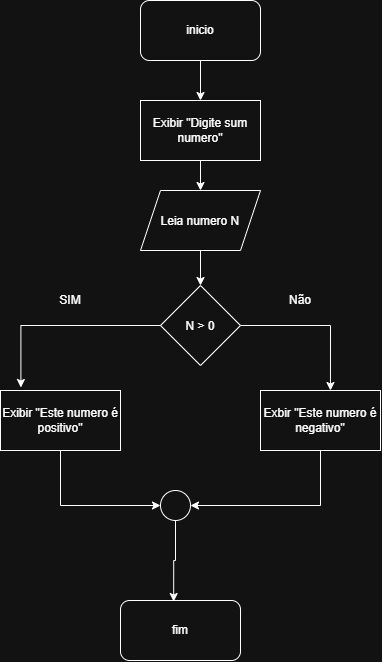

The diagram above was exported from draw.io. Its source (the exported page's mxGraphModel, read from the mxfile embedded in the PNG):
<mxGraphModel dx="1030" dy="562" grid="1" gridSize="10" guides="1" tooltips="1" connect="1" arrows="1" fold="1" page="1" pageScale="1" pageWidth="827" pageHeight="1169" math="0" shadow="0">
  <root>
    <mxCell id="0" />
    <mxCell id="1" parent="0" />
    <mxCell id="7JiVZ_UC3I78MFHyMtuE-3" edge="1" parent="1" source="7JiVZ_UC3I78MFHyMtuE-1" style="edgeStyle=orthogonalEdgeStyle;rounded=0;orthogonalLoop=1;jettySize=auto;html=1;exitX=0.5;exitY=1;exitDx=0;exitDy=0;">
      <mxGeometry relative="1" as="geometry">
        <mxPoint x="440" y="140" as="targetPoint" />
      </mxGeometry>
    </mxCell>
    <mxCell id="7JiVZ_UC3I78MFHyMtuE-1" parent="1" style="rounded=1;whiteSpace=wrap;html=1;" value="inicio" vertex="1">
      <mxGeometry height="60" width="120" x="380" y="40" as="geometry" />
    </mxCell>
    <mxCell id="7JiVZ_UC3I78MFHyMtuE-5" edge="1" parent="1" source="7JiVZ_UC3I78MFHyMtuE-7" style="edgeStyle=orthogonalEdgeStyle;rounded=0;orthogonalLoop=1;jettySize=auto;html=1;exitX=0.5;exitY=1;exitDx=0;exitDy=0;entryX=0;entryY=0.5;entryDx=0;entryDy=0;" target="7JiVZ_UC3I78MFHyMtuE-21">
      <mxGeometry relative="1" as="geometry">
        <mxPoint x="440" y="200" as="sourcePoint" />
      </mxGeometry>
    </mxCell>
    <mxCell id="7JiVZ_UC3I78MFHyMtuE-4" parent="1" style="rounded=1;whiteSpace=wrap;html=1;" value="fim" vertex="1">
      <mxGeometry height="60" width="120" x="360" y="640" as="geometry" />
    </mxCell>
    <mxCell id="7JiVZ_UC3I78MFHyMtuE-7" parent="1" style="rounded=0;whiteSpace=wrap;html=1;" value="Exibir &quot;Este numero é positivo&quot;" vertex="1">
      <mxGeometry height="60" width="120" x="240" y="430" as="geometry" />
    </mxCell>
    <mxCell id="7JiVZ_UC3I78MFHyMtuE-11" edge="1" parent="1" source="7JiVZ_UC3I78MFHyMtuE-8" style="edgeStyle=orthogonalEdgeStyle;rounded=0;orthogonalLoop=1;jettySize=auto;html=1;exitX=0.5;exitY=1;exitDx=0;exitDy=0;">
      <mxGeometry relative="1" as="geometry">
        <mxPoint x="440" y="260" as="targetPoint" />
      </mxGeometry>
    </mxCell>
    <mxCell id="7JiVZ_UC3I78MFHyMtuE-13" edge="1" parent="1" source="7JiVZ_UC3I78MFHyMtuE-8" style="edgeStyle=orthogonalEdgeStyle;rounded=0;orthogonalLoop=1;jettySize=auto;html=1;exitX=0.5;exitY=1;exitDx=0;exitDy=0;entryX=0.5;entryY=0;entryDx=0;entryDy=0;" target="7JiVZ_UC3I78MFHyMtuE-14">
      <mxGeometry relative="1" as="geometry" />
    </mxCell>
    <mxCell id="7JiVZ_UC3I78MFHyMtuE-8" parent="1" style="shape=parallelogram;perimeter=parallelogramPerimeter;whiteSpace=wrap;html=1;shapeInside=1;fixedSize=1;" value="Leia numero N" vertex="1">
      <mxGeometry height="60" width="120" x="380" y="230" as="geometry" />
    </mxCell>
    <mxCell id="7JiVZ_UC3I78MFHyMtuE-12" edge="1" parent="1" source="7JiVZ_UC3I78MFHyMtuE-9" style="edgeStyle=orthogonalEdgeStyle;rounded=0;orthogonalLoop=1;jettySize=auto;html=1;entryX=0.5;entryY=0;entryDx=0;entryDy=0;" target="7JiVZ_UC3I78MFHyMtuE-8">
      <mxGeometry relative="1" as="geometry" />
    </mxCell>
    <mxCell id="7JiVZ_UC3I78MFHyMtuE-9" parent="1" style="rounded=0;whiteSpace=wrap;html=1;" value="Exibir &quot;Digite sum numero&quot;" vertex="1">
      <mxGeometry height="60" width="120" x="380" y="140" as="geometry" />
    </mxCell>
    <mxCell id="7JiVZ_UC3I78MFHyMtuE-14" parent="1" style="rhombus;whiteSpace=wrap;html=1;shapeInside=1;" value="N &amp;gt; 0" vertex="1">
      <mxGeometry height="80" width="80" x="400" y="325" as="geometry" />
    </mxCell>
    <mxCell id="7JiVZ_UC3I78MFHyMtuE-15" edge="1" parent="1" source="7JiVZ_UC3I78MFHyMtuE-14" style="edgeStyle=orthogonalEdgeStyle;rounded=0;orthogonalLoop=1;jettySize=auto;html=1;exitX=0;exitY=0.5;exitDx=0;exitDy=0;entryX=0.17;entryY=-0.05;entryDx=0;entryDy=0;entryPerimeter=0;" target="7JiVZ_UC3I78MFHyMtuE-7">
      <mxGeometry relative="1" as="geometry" />
    </mxCell>
    <mxCell id="7JiVZ_UC3I78MFHyMtuE-16" parent="1" style="text;html=1;whiteSpace=wrap;strokeColor=none;fillColor=none;align=center;verticalAlign=middle;rounded=0;" value="SIM" vertex="1">
      <mxGeometry height="30" width="60" x="280" y="325" as="geometry" />
    </mxCell>
    <mxCell id="7JiVZ_UC3I78MFHyMtuE-19" edge="1" parent="1" source="7JiVZ_UC3I78MFHyMtuE-17" style="edgeStyle=orthogonalEdgeStyle;rounded=0;orthogonalLoop=1;jettySize=auto;html=1;exitX=0.5;exitY=1;exitDx=0;exitDy=0;entryX=1;entryY=0.5;entryDx=0;entryDy=0;" target="7JiVZ_UC3I78MFHyMtuE-21">
      <mxGeometry relative="1" as="geometry" />
    </mxCell>
    <mxCell id="7JiVZ_UC3I78MFHyMtuE-17" parent="1" style="rounded=0;whiteSpace=wrap;html=1;" value="Exbir &quot;Este numero é negativo&quot;" vertex="1">
      <mxGeometry height="60" width="120" x="500" y="430" as="geometry" />
    </mxCell>
    <mxCell id="7JiVZ_UC3I78MFHyMtuE-18" edge="1" parent="1" source="7JiVZ_UC3I78MFHyMtuE-14" style="edgeStyle=orthogonalEdgeStyle;rounded=0;orthogonalLoop=1;jettySize=auto;html=1;exitX=1;exitY=0.5;exitDx=0;exitDy=0;entryX=0.583;entryY=0;entryDx=0;entryDy=0;entryPerimeter=0;" target="7JiVZ_UC3I78MFHyMtuE-17">
      <mxGeometry relative="1" as="geometry" />
    </mxCell>
    <mxCell id="7JiVZ_UC3I78MFHyMtuE-20" parent="1" style="text;html=1;whiteSpace=wrap;strokeColor=none;fillColor=none;align=center;verticalAlign=middle;rounded=0;" value="Não" vertex="1">
      <mxGeometry height="30" width="60" x="510" y="325" as="geometry" />
    </mxCell>
    <mxCell id="7JiVZ_UC3I78MFHyMtuE-21" parent="1" style="ellipse;whiteSpace=wrap;html=1;shapeInside=1;aspect=fixed;" value="" vertex="1">
      <mxGeometry height="30" width="30" x="400" y="530" as="geometry" />
    </mxCell>
    <mxCell id="7JiVZ_UC3I78MFHyMtuE-22" edge="1" parent="1" source="7JiVZ_UC3I78MFHyMtuE-21" style="edgeStyle=orthogonalEdgeStyle;rounded=0;orthogonalLoop=1;jettySize=auto;html=1;exitX=0.5;exitY=1;exitDx=0;exitDy=0;entryX=0.443;entryY=0.017;entryDx=0;entryDy=0;entryPerimeter=0;" target="7JiVZ_UC3I78MFHyMtuE-4">
      <mxGeometry relative="1" as="geometry" />
    </mxCell>
  </root>
</mxGraphModel>